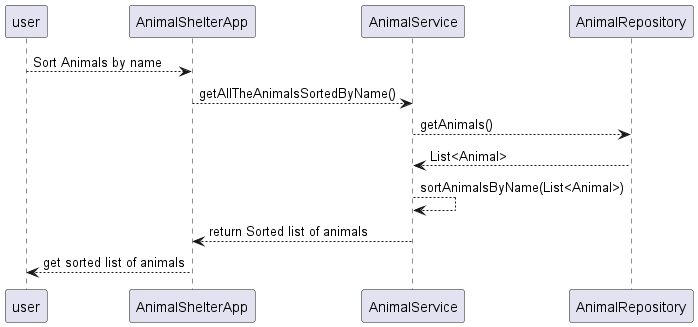

The diagram above was rendered by PlantUML. Its source (embedded in the PNG):
@startuml
user --> AnimalShelterApp  : Sort Animals by name
AnimalShelterApp --> AnimalService : getAllTheAnimalsSortedByName()
AnimalService --> AnimalRepository : getAnimals()
AnimalService <-- AnimalRepository : List<Animal>

AnimalService --> AnimalService : sortAnimalsByName(List<Animal>)

AnimalShelterApp <-- AnimalService : return Sorted list of animals
user <-- AnimalShelterApp : get sorted list of animals



@enduml